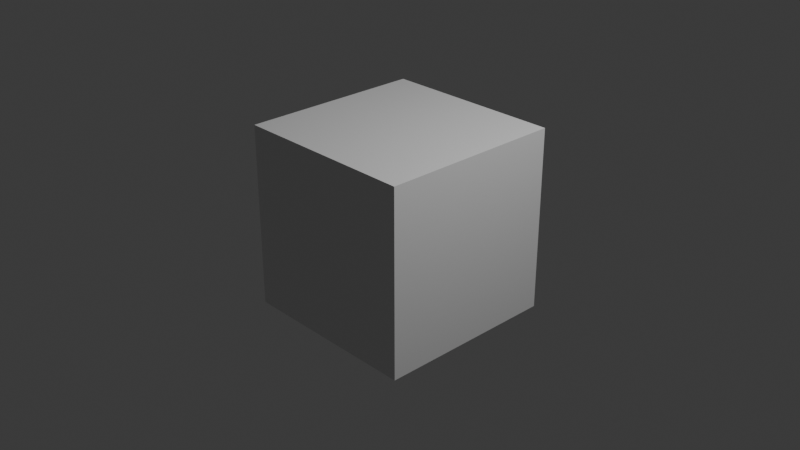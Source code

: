 # Source: cat_tutorial.blend  (saved by Blender 4.5.88; exported with 4.5.12 LTS)
import bpy
from mathutils import Matrix  # noqa: F401  (used for matrix-valued properties, if any)

bpy.ops.wm.read_factory_settings(use_empty=True)
scene = bpy.context.scene
scene.name = 'Scene'

# ---- collections
col_collection = bpy.data.collections.new('Collection'); scene.collection.children.link(col_collection)

# ---- materials (node trees are filled in below, after node groups)
mat_material = bpy.data.materials.new('Material')
mat_material.alpha_threshold = 0.0
mat_material.roughness = 0.5
mat_material.line_color = (0.0, 0.0, 0.0, 1.0)

# ---- material node trees
mat_material.use_nodes = True; mat_material.node_tree.nodes.clear()
_N = mat_material.node_tree.nodes; _L = mat_material.node_tree.links
n0 = _N.new('ShaderNodeOutputMaterial'); n0.name = 'Material Output'; n0.location = (200, 100)
n1 = _N.new('ShaderNodeBsdfPrincipled'); n1.name = 'Principled BSDF'; n1.location = (-200, 100)
n1.inputs[3].default_value = 1.45
_L.new(n1.outputs[0], n0.inputs[0])
n0.is_active_output = True

# ---- world
world_world = bpy.data.worlds.new('World'); scene.world = world_world
world_world.use_nodes = True; world_world.node_tree.nodes.clear()
_N = world_world.node_tree.nodes; _L = world_world.node_tree.links
n0 = _N.new('ShaderNodeOutputWorld'); n0.name = 'World Output'; n0.location = (200, 100)
n1 = _N.new('ShaderNodeBackground'); n1.name = 'Background'; n1.location = (-200, 100)
n1.inputs[0].default_value = (0.05088, 0.05088, 0.05088, 1.0)
_L.new(n1.outputs[0], n0.inputs[0])
n0.is_active_output = True
world_world.color = (0.05088, 0.05088, 0.05088)
world_world.sun_shadow_jitter_overblur = 0.0

# ---- cameras
cam_camera = bpy.data.cameras.new('Camera')
cam_camera.clip_end = 100.0
cam_camera.ortho_scale = 7.314

# ---- lights
light_light = bpy.data.lights.new('Light', 'POINT')
light_light.energy = 1000.0
light_light.shadow_soft_size = 0.1

# ---- meshes
me_cube = bpy.data.meshes.new('Cube')
me_cube.from_pydata([(1.0, 1.0, 1.0), (1.0, 1.0, -1.0), (1.0, -1.0, 1.0), (1.0, -1.0, -1.0), (-1.0, 1.0, 1.0), (-1.0, 1.0, -1.0), (-1.0, -1.0, 1.0), (-1.0, -1.0, -1.0)], [], [(0, 4, 6, 2), (3, 2, 6, 7), (7, 6, 4, 5), (5, 1, 3, 7), (1, 0, 2, 3), (5, 4, 0, 1)])
_uv = me_cube.uv_layers.new(name='UVMap')
_uv.uv.foreach_set('vector', [0.625, 0.5, 0.875, 0.5, 0.875, 0.75, 0.625, 0.75, 0.375, 0.75, 0.625, 0.75, 0.625, 1.0, 0.375, 1.0, 0.375, 0.0, 0.625, 0.0, 0.625, 0.25, 0.375, 0.25, 0.125, 0.5, 0.375, 0.5, 0.375, 0.75, 0.125, 0.75, 0.375, 0.5, 0.625, 0.5, 0.625, 0.75, 0.375, 0.75, 0.375, 0.25, 0.625, 0.25, 0.625, 0.5, 0.375, 0.5])
me_cube.materials.append(mat_material)
me_cube.use_mirror_vertex_groups = False
me_cube.update()

# ---- objects
ob_cube = bpy.data.objects.new('Cube', me_cube)
ob_light = bpy.data.objects.new('Light', light_light)
ob_camera = bpy.data.objects.new('Camera', cam_camera)

# ---- transforms, parenting, visibility, modifiers, constraints
ob_cube.location = (0.0, 0.0, 0.0)
ob_cube.lock_rotations_4d = False
ob_cube.empty_display_type = 'ARROWS'
ob_cube.lineart.crease_threshold = 0.0
ob_light.location = (4.076, 1.005, 5.904)
ob_light.rotation_euler = (0.6503, 0.05522, 1.866)
ob_light.lock_rotations_4d = False
ob_light.empty_display_type = 'ARROWS'
ob_light.color = (0.0, 0.0, 0.0, 0.0)
ob_light.lineart.crease_threshold = 0.0
ob_camera.location = (7.359, -6.926, 4.958)
ob_camera.rotation_euler = (1.109, 0.0, 0.8149)
ob_camera.lock_rotations_4d = False
ob_camera.empty_display_type = 'ARROWS'
ob_camera.color = (0.0, 0.0, 0.0, 0.0)
ob_camera.display_type = 'WIRE'
ob_camera.lineart.crease_threshold = 0.0

# ---- collection membership
col_collection.objects.link(ob_cube)
col_collection.objects.link(ob_light)
col_collection.objects.link(ob_camera)

# ---- scene / render settings (as saved in the file)
scene.camera = ob_camera
scene.frame_start = 1; scene.frame_end = 250; scene.frame_set(1)
scene.render.engine = 'BLENDER_EEVEE_NEXT'
bpy.context.view_layer.update()
